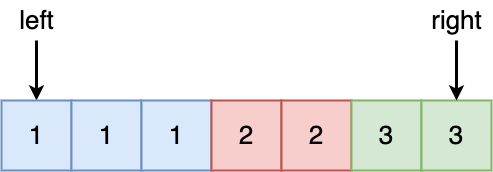

The diagram above was exported from draw.io. Its source (the exported page's mxGraphModel, read from the mxfile embedded in the PNG):
<mxGraphModel dx="1821" dy="770" grid="1" gridSize="10" guides="1" tooltips="1" connect="1" arrows="1" fold="1" page="0" pageScale="1" pageWidth="827" pageHeight="1169" math="0" shadow="0">
  <root>
    <mxCell id="0" />
    <mxCell id="1" parent="0" />
    <mxCell id="jagkbALlPEWvAyfQ1Lz8-8" style="edgeStyle=orthogonalEdgeStyle;rounded=0;orthogonalLoop=1;jettySize=auto;html=1;startArrow=classic;startFill=1;endArrow=none;endFill=0;fillColor=#dae8fc;strokeColor=#000000;strokeWidth=3;" edge="1" parent="1" source="jagkbALlPEWvAyfQ1Lz8-1">
      <mxGeometry relative="1" as="geometry">
        <mxPoint x="-215" y="210" as="targetPoint" />
      </mxGeometry>
    </mxCell>
    <mxCell id="jagkbALlPEWvAyfQ1Lz8-1" value="&lt;font style=&quot;font-size: 26px;&quot;&gt;1&lt;/font&gt;" style="rounded=0;whiteSpace=wrap;html=1;fillColor=#dae8fc;strokeColor=#6c8ebf;strokeWidth=2;" vertex="1" parent="1">
      <mxGeometry x="-250" y="270" width="70" height="70" as="geometry" />
    </mxCell>
    <mxCell id="jagkbALlPEWvAyfQ1Lz8-2" value="&lt;font style=&quot;font-size: 26px;&quot;&gt;1&lt;/font&gt;" style="rounded=0;whiteSpace=wrap;html=1;fillColor=#dae8fc;strokeColor=#6c8ebf;strokeWidth=2;" vertex="1" parent="1">
      <mxGeometry x="-180" y="270" width="70" height="70" as="geometry" />
    </mxCell>
    <mxCell id="jagkbALlPEWvAyfQ1Lz8-3" value="&lt;font style=&quot;font-size: 26px;&quot;&gt;1&lt;/font&gt;" style="rounded=0;whiteSpace=wrap;html=1;fillColor=#dae8fc;strokeColor=#6c8ebf;strokeWidth=2;" vertex="1" parent="1">
      <mxGeometry x="-110" y="270" width="70" height="70" as="geometry" />
    </mxCell>
    <mxCell id="jagkbALlPEWvAyfQ1Lz8-4" value="&lt;font style=&quot;font-size: 26px;&quot;&gt;2&lt;/font&gt;" style="rounded=0;whiteSpace=wrap;html=1;fillColor=#f8cecc;strokeColor=#b85450;strokeWidth=2;" vertex="1" parent="1">
      <mxGeometry x="-40" y="270" width="70" height="70" as="geometry" />
    </mxCell>
    <mxCell id="jagkbALlPEWvAyfQ1Lz8-5" value="&lt;font style=&quot;font-size: 26px;&quot;&gt;2&lt;/font&gt;" style="rounded=0;whiteSpace=wrap;html=1;fillColor=#f8cecc;strokeColor=#b85450;strokeWidth=2;" vertex="1" parent="1">
      <mxGeometry x="30" y="270" width="70" height="70" as="geometry" />
    </mxCell>
    <mxCell id="jagkbALlPEWvAyfQ1Lz8-6" value="&lt;font style=&quot;font-size: 26px;&quot;&gt;3&lt;/font&gt;" style="rounded=0;whiteSpace=wrap;html=1;fillColor=#d5e8d4;strokeColor=#82b366;strokeWidth=2;" vertex="1" parent="1">
      <mxGeometry x="100" y="270" width="70" height="70" as="geometry" />
    </mxCell>
    <mxCell id="jagkbALlPEWvAyfQ1Lz8-7" value="&lt;font style=&quot;font-size: 26px;&quot;&gt;3&lt;/font&gt;" style="rounded=0;whiteSpace=wrap;html=1;fillColor=#d5e8d4;strokeColor=#82b366;strokeWidth=2;" vertex="1" parent="1">
      <mxGeometry x="170" y="270" width="70" height="70" as="geometry" />
    </mxCell>
    <mxCell id="jagkbALlPEWvAyfQ1Lz8-9" value="&lt;font style=&quot;font-size: 26px;&quot;&gt;left&lt;/font&gt;" style="text;html=1;align=center;verticalAlign=middle;resizable=0;points=[];autosize=1;strokeColor=none;fillColor=none;" vertex="1" parent="1">
      <mxGeometry x="-245" y="170" width="60" height="40" as="geometry" />
    </mxCell>
    <mxCell id="jagkbALlPEWvAyfQ1Lz8-11" style="edgeStyle=orthogonalEdgeStyle;rounded=0;orthogonalLoop=1;jettySize=auto;html=1;startArrow=classic;startFill=1;endArrow=none;endFill=0;fillColor=#dae8fc;strokeColor=#000000;strokeWidth=3;" edge="1" parent="1">
      <mxGeometry relative="1" as="geometry">
        <mxPoint x="205" y="210" as="targetPoint" />
        <mxPoint x="205" y="270" as="sourcePoint" />
      </mxGeometry>
    </mxCell>
    <mxCell id="jagkbALlPEWvAyfQ1Lz8-12" value="&lt;font style=&quot;font-size: 26px;&quot;&gt;right&lt;/font&gt;" style="text;html=1;align=center;verticalAlign=middle;resizable=0;points=[];autosize=1;strokeColor=none;fillColor=none;" vertex="1" parent="1">
      <mxGeometry x="170" y="170" width="70" height="40" as="geometry" />
    </mxCell>
  </root>
</mxGraphModel>